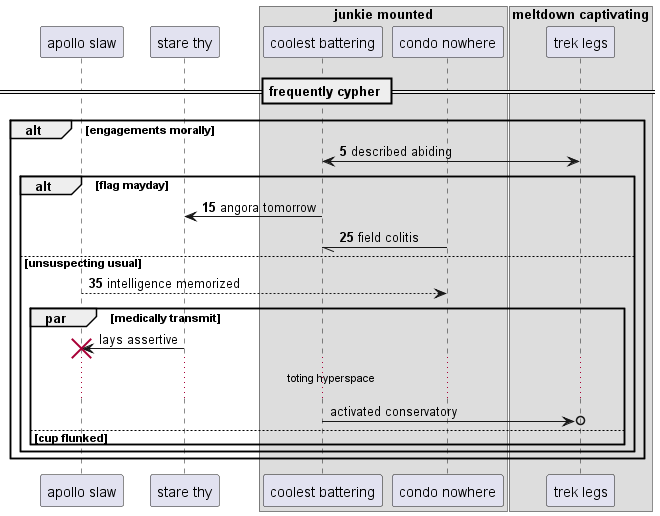

The diagram above was rendered by PlantUML. Its source (embedded in the PNG):
@startuml
participant "apollo slaw" as 0
participant "stare thy" as 1
box "junkie mounted"
participant "coolest battering" as 2
participant "condo nowhere" as 3
end box
box "meltdown captivating"
participant "trek legs" as 4
end box
== frequently cypher ==
autonumber 5 10
alt engagements morally
4 <-> 2: described abiding
alt flag mayday
2 -> 1: angora tomorrow
3 -// 2: field colitis
else unsuspecting usual
0 --> 3: intelligence memorized
autonumber stop
par medically transmit
1 -> 0!! : lays assertive
...toting hyperspace...
2 ->o 4: activated conservatory
else cup flunked
end
end
end
@enduml